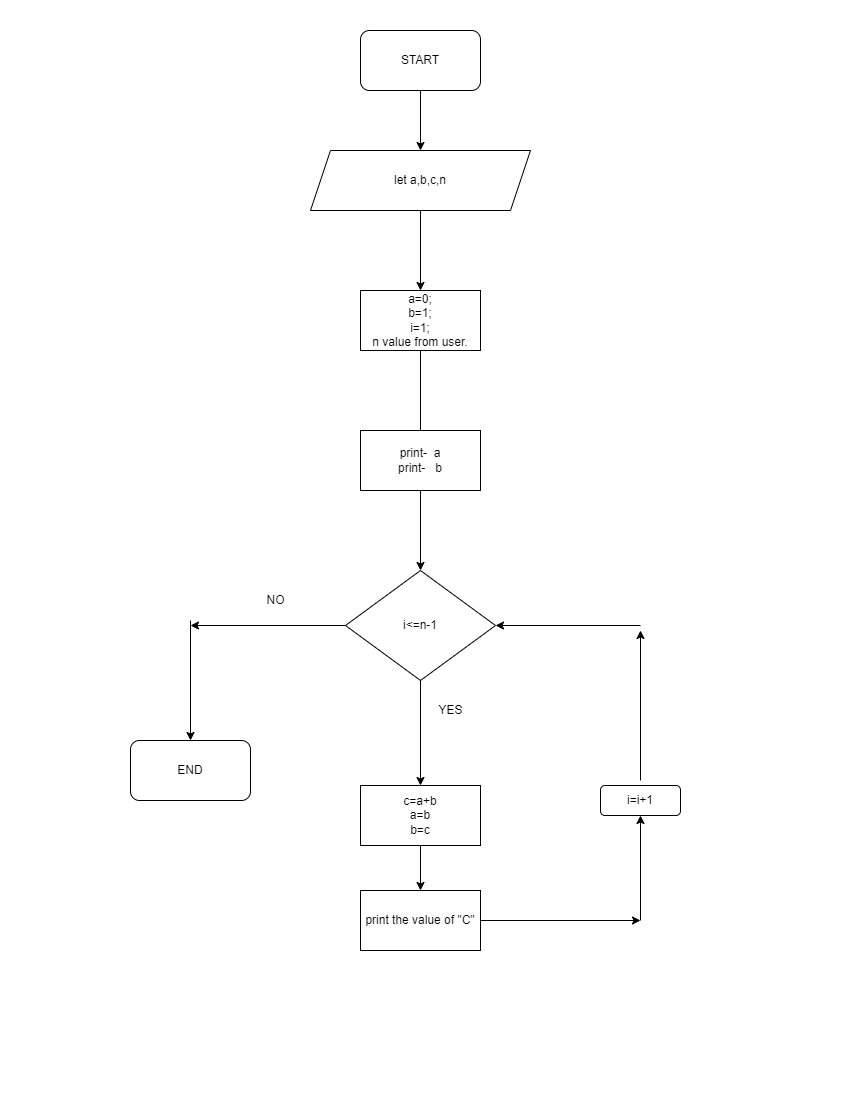

The diagram above was exported from draw.io. Its source (the exported page's mxGraphModel, read from the mxfile embedded in the PNG):
<mxGraphModel dx="1422" dy="794" grid="1" gridSize="10" guides="1" tooltips="1" connect="1" arrows="1" fold="1" page="1" pageScale="1" pageWidth="850" pageHeight="1100" math="0" shadow="0">
  <root>
    <mxCell id="0" />
    <mxCell id="1" parent="0" />
    <mxCell id="hGniBkfCRp8x-NFfIppn-3" value="" style="edgeStyle=orthogonalEdgeStyle;rounded=0;orthogonalLoop=1;jettySize=auto;html=1;" edge="1" parent="1" source="hGniBkfCRp8x-NFfIppn-1" target="hGniBkfCRp8x-NFfIppn-2">
      <mxGeometry relative="1" as="geometry" />
    </mxCell>
    <mxCell id="hGniBkfCRp8x-NFfIppn-1" value="START" style="rounded=1;whiteSpace=wrap;html=1;" vertex="1" parent="1">
      <mxGeometry x="360" y="30" width="120" height="60" as="geometry" />
    </mxCell>
    <mxCell id="hGniBkfCRp8x-NFfIppn-5" value="" style="edgeStyle=orthogonalEdgeStyle;rounded=0;orthogonalLoop=1;jettySize=auto;html=1;" edge="1" parent="1" source="hGniBkfCRp8x-NFfIppn-2" target="hGniBkfCRp8x-NFfIppn-4">
      <mxGeometry relative="1" as="geometry" />
    </mxCell>
    <mxCell id="hGniBkfCRp8x-NFfIppn-2" value="let a,b,c,n" style="shape=parallelogram;perimeter=parallelogramPerimeter;whiteSpace=wrap;html=1;fixedSize=1;" vertex="1" parent="1">
      <mxGeometry x="310" y="150" width="220" height="60" as="geometry" />
    </mxCell>
    <mxCell id="hGniBkfCRp8x-NFfIppn-7" value="" style="edgeStyle=orthogonalEdgeStyle;rounded=0;orthogonalLoop=1;jettySize=auto;html=1;startArrow=none;" edge="1" parent="1" source="hGniBkfCRp8x-NFfIppn-8" target="hGniBkfCRp8x-NFfIppn-6">
      <mxGeometry relative="1" as="geometry" />
    </mxCell>
    <mxCell id="hGniBkfCRp8x-NFfIppn-4" value="a=0;&lt;br&gt;b=1;&lt;br&gt;i=1;&lt;br&gt;n value from user." style="whiteSpace=wrap;html=1;" vertex="1" parent="1">
      <mxGeometry x="360" y="290" width="120" height="60" as="geometry" />
    </mxCell>
    <mxCell id="hGniBkfCRp8x-NFfIppn-11" value="" style="edgeStyle=orthogonalEdgeStyle;rounded=0;orthogonalLoop=1;jettySize=auto;html=1;" edge="1" parent="1" source="hGniBkfCRp8x-NFfIppn-6" target="hGniBkfCRp8x-NFfIppn-10">
      <mxGeometry relative="1" as="geometry" />
    </mxCell>
    <mxCell id="hGniBkfCRp8x-NFfIppn-6" value="i&amp;lt;=n-1" style="rhombus;whiteSpace=wrap;html=1;" vertex="1" parent="1">
      <mxGeometry x="345" y="570" width="150" height="110" as="geometry" />
    </mxCell>
    <mxCell id="hGniBkfCRp8x-NFfIppn-8" value="print-&amp;nbsp; a&lt;br&gt;print-&amp;nbsp; &amp;nbsp;b" style="rounded=0;whiteSpace=wrap;html=1;" vertex="1" parent="1">
      <mxGeometry x="360" y="430" width="120" height="60" as="geometry" />
    </mxCell>
    <mxCell id="hGniBkfCRp8x-NFfIppn-9" value="" style="edgeStyle=orthogonalEdgeStyle;rounded=0;orthogonalLoop=1;jettySize=auto;html=1;endArrow=none;" edge="1" parent="1" source="hGniBkfCRp8x-NFfIppn-4" target="hGniBkfCRp8x-NFfIppn-8">
      <mxGeometry relative="1" as="geometry">
        <mxPoint x="420" y="350" as="sourcePoint" />
        <mxPoint x="420" y="570" as="targetPoint" />
      </mxGeometry>
    </mxCell>
    <mxCell id="hGniBkfCRp8x-NFfIppn-14" value="" style="edgeStyle=orthogonalEdgeStyle;rounded=0;orthogonalLoop=1;jettySize=auto;html=1;" edge="1" parent="1" source="hGniBkfCRp8x-NFfIppn-10" target="hGniBkfCRp8x-NFfIppn-13">
      <mxGeometry relative="1" as="geometry" />
    </mxCell>
    <mxCell id="hGniBkfCRp8x-NFfIppn-10" value="c=a+b&lt;br&gt;a=b&lt;br&gt;b=c" style="whiteSpace=wrap;html=1;" vertex="1" parent="1">
      <mxGeometry x="360" y="785" width="120" height="60" as="geometry" />
    </mxCell>
    <mxCell id="hGniBkfCRp8x-NFfIppn-12" value="" style="endArrow=classic;html=1;rounded=0;exitX=1;exitY=0.5;exitDx=0;exitDy=0;" edge="1" parent="1" source="hGniBkfCRp8x-NFfIppn-13">
      <mxGeometry width="50" height="50" relative="1" as="geometry">
        <mxPoint x="570" y="830" as="sourcePoint" />
        <mxPoint x="640" y="920" as="targetPoint" />
      </mxGeometry>
    </mxCell>
    <mxCell id="hGniBkfCRp8x-NFfIppn-13" value="print the value of &quot;C&quot;" style="whiteSpace=wrap;html=1;" vertex="1" parent="1">
      <mxGeometry x="360" y="890" width="120" height="60" as="geometry" />
    </mxCell>
    <mxCell id="hGniBkfCRp8x-NFfIppn-15" value="" style="endArrow=classic;html=1;rounded=0;" edge="1" parent="1" target="hGniBkfCRp8x-NFfIppn-16">
      <mxGeometry width="50" height="50" relative="1" as="geometry">
        <mxPoint x="640" y="920" as="sourcePoint" />
        <mxPoint x="640" y="790" as="targetPoint" />
      </mxGeometry>
    </mxCell>
    <mxCell id="hGniBkfCRp8x-NFfIppn-16" value="i=i+1" style="rounded=1;whiteSpace=wrap;html=1;" vertex="1" parent="1">
      <mxGeometry x="600" y="785" width="80" height="30" as="geometry" />
    </mxCell>
    <mxCell id="hGniBkfCRp8x-NFfIppn-17" value="" style="endArrow=classic;html=1;rounded=0;" edge="1" parent="1">
      <mxGeometry width="50" height="50" relative="1" as="geometry">
        <mxPoint x="640" y="780" as="sourcePoint" />
        <mxPoint x="640" y="630" as="targetPoint" />
      </mxGeometry>
    </mxCell>
    <mxCell id="hGniBkfCRp8x-NFfIppn-18" value="" style="endArrow=classic;html=1;rounded=0;entryX=1;entryY=0.5;entryDx=0;entryDy=0;" edge="1" parent="1" target="hGniBkfCRp8x-NFfIppn-6">
      <mxGeometry width="50" height="50" relative="1" as="geometry">
        <mxPoint x="640" y="625" as="sourcePoint" />
        <mxPoint x="450" y="640" as="targetPoint" />
      </mxGeometry>
    </mxCell>
    <mxCell id="hGniBkfCRp8x-NFfIppn-19" value="YES" style="text;html=1;align=center;verticalAlign=middle;resizable=0;points=[];autosize=1;strokeColor=none;fillColor=none;" vertex="1" parent="1">
      <mxGeometry x="430" y="700" width="40" height="20" as="geometry" />
    </mxCell>
    <mxCell id="hGniBkfCRp8x-NFfIppn-20" value="NO" style="text;html=1;align=center;verticalAlign=middle;resizable=0;points=[];autosize=1;strokeColor=none;fillColor=none;" vertex="1" parent="1">
      <mxGeometry x="260" y="590" width="30" height="20" as="geometry" />
    </mxCell>
    <mxCell id="hGniBkfCRp8x-NFfIppn-21" value="" style="endArrow=classic;html=1;rounded=0;exitX=0;exitY=0.5;exitDx=0;exitDy=0;" edge="1" parent="1" source="hGniBkfCRp8x-NFfIppn-6">
      <mxGeometry width="50" height="50" relative="1" as="geometry">
        <mxPoint x="400" y="690" as="sourcePoint" />
        <mxPoint x="190" y="625" as="targetPoint" />
      </mxGeometry>
    </mxCell>
    <mxCell id="hGniBkfCRp8x-NFfIppn-22" value="END" style="rounded=1;whiteSpace=wrap;html=1;" vertex="1" parent="1">
      <mxGeometry x="130" y="740" width="120" height="60" as="geometry" />
    </mxCell>
    <mxCell id="hGniBkfCRp8x-NFfIppn-23" value="" style="endArrow=classic;html=1;rounded=0;entryX=0.5;entryY=0;entryDx=0;entryDy=0;" edge="1" parent="1" target="hGniBkfCRp8x-NFfIppn-22">
      <mxGeometry width="50" height="50" relative="1" as="geometry">
        <mxPoint x="190" y="620" as="sourcePoint" />
        <mxPoint x="450" y="640" as="targetPoint" />
      </mxGeometry>
    </mxCell>
  </root>
</mxGraphModel>